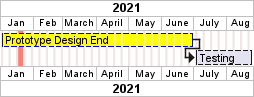

The diagram above was rendered by PlantUML. Its source (embedded in the PNG):
@startgantt
printscale monthly
saturday are closed
sunday are closed
' 2021-01-05 is closed

Project starts 2021-01-01
[Prototype Design End] as [TASK1] lasts 130 days
[TASK1] is colored in Yellow/Blue
[Testing] lasts 40 days
[TASK1] -> [Testing]

2021-01-18 to 2021-01-22 are named [End's committee]
2021-01-18 to 2021-01-22 are colored in salmon
@endgantt